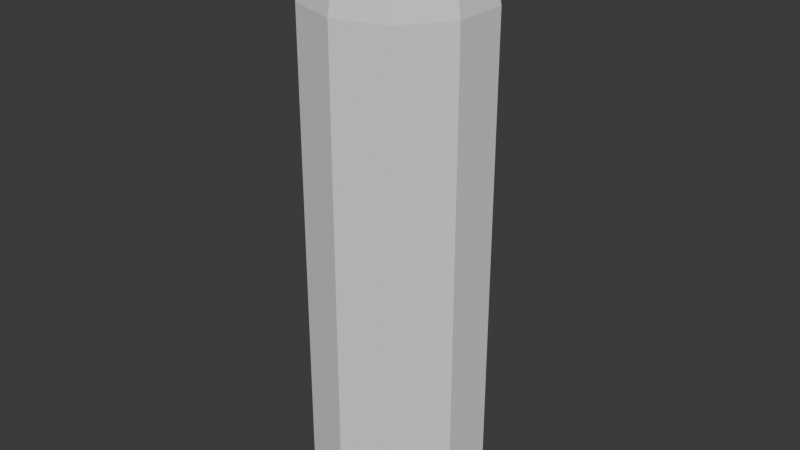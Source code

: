 # Source: Silo.blend  (saved by Blender 5.0.119; exported with 4.5.12 LTS)
import bpy
from mathutils import Matrix  # noqa: F401  (used for matrix-valued properties, if any)

bpy.ops.wm.read_factory_settings(use_empty=True)
scene = bpy.context.scene
scene.name = 'Scene'

# ---- collections
col_collection = bpy.data.collections.new('Collection'); scene.collection.children.link(col_collection)

# ---- world
world_world = bpy.data.worlds.new('World'); scene.world = world_world
world_world.use_nodes = True; world_world.node_tree.nodes.clear()
_N = world_world.node_tree.nodes; _L = world_world.node_tree.links
n0 = _N.new('ShaderNodeOutputWorld'); n0.name = 'World Output'; n0.location = (200, 100)
n1 = _N.new('ShaderNodeBackground'); n1.name = 'Background'; n1.location = (-200, 100)
n1.inputs[0].default_value = (0.05088, 0.05088, 0.05088, 1.0)
_L.new(n1.outputs[0], n0.inputs[0])
n0.is_active_output = True
world_world.color = (0.05088, 0.05088, 0.05088)
world_world.sun_shadow_jitter_overblur = 0.0

# ---- meshes
me_cylinder = bpy.data.meshes.new('Cylinder')
me_cylinder.from_pydata([(0.0, 1.0, -1.0), (0.0, 1.0, 4.512), (0.5878, 0.809, -1.0), (0.5878, 0.809, 4.512), (0.9511, 0.309, -1.0), (0.9511, 0.309, 4.512), (0.9511, -0.309, -1.0), (0.9511, -0.309, 4.512), (0.5878, -0.809, -1.0), (0.5878, -0.809, 4.512), (0.0, -1.0, -1.0), (0.0, -1.0, 4.512), (-0.5878, -0.809, -1.0), (-0.5878, -0.809, 4.512), (-0.9511, -0.309, -1.0), (-0.9511, -0.309, 4.512), (-0.9511, 0.309, -1.0), (-0.9511, 0.309, 4.512), (-0.5878, 0.809, -1.0), (-0.5878, 0.809, 4.512)], [], [(0, 1, 3, 2), (2, 3, 5, 4), (4, 5, 7, 6), (6, 7, 9, 8), (8, 9, 11, 10), (10, 11, 13, 12), (12, 13, 15, 14), (14, 15, 17, 16), (16, 17, 19, 18), (18, 19, 1, 0), (0, 2, 4, 6, 8, 10, 12, 14, 16, 18)])
_uv = me_cylinder.uv_layers.new(name='UVMap')
_uv.uv.foreach_set('vector', [1.0, 0.5, 1.0, 1.0, 0.9, 1.0, 0.9, 0.5, 0.9, 0.5, 0.9, 1.0, 0.8, 1.0, 0.8, 0.5, 0.8, 0.5, 0.8, 1.0, 0.7, 1.0, 0.7, 0.5, 0.7, 0.5, 0.7, 1.0, 0.6, 1.0, 0.6, 0.5, 0.6, 0.5, 0.6, 1.0, 0.5, 1.0, 0.5, 0.5, 0.5, 0.5, 0.5, 1.0, 0.4, 1.0, 0.4, 0.5, 0.4, 0.5, 0.4, 1.0, 0.3, 1.0, 0.3, 0.5, 0.3, 0.5, 0.3, 1.0, 0.2, 1.0, 0.2, 0.5, 0.2, 0.5, 0.2, 1.0, 0.1, 1.0, 0.1, 0.5, 0.1, 0.5, 0.1, 1.0, -7.451e-08, 1.0, -7.451e-08, 0.5, 0.75, 0.49, 0.8911, 0.4442, 0.9783, 0.3242, 0.9783, 0.1758, 0.8911, 0.05584, 0.75, 0.01, 0.6089, 0.05584, 0.5217, 0.1758, 0.5217, 0.3242, 0.6089, 0.4442])
me_cylinder.update()
me_cylinder_001 = bpy.data.meshes.new('Cylinder.001')
me_cylinder_001.from_pydata([(0.0, 1.0, 4.512), (0.5878, 0.809, 4.512), (0.9511, 0.309, 4.512), (0.9511, -0.309, 4.512), (0.5878, -0.809, 4.512), (0.0, -1.0, 4.512), (-0.5878, -0.809, 4.512), (-0.9511, -0.309, 4.512), (-0.9511, 0.309, 4.512), (-0.5878, 0.809, 4.512), (0.06122, 0.08426, 5.598), (0.5878, 0.809, 4.746), (0.2627, 0.3616, 5.533), (0.4336, 0.5967, 5.348), (0.5477, 0.7538, 5.072), (0.0, 1.0, 4.746), (0.0, 0.1042, 5.598), (0.0, 0.9318, 5.072), (0.0, 0.7376, 5.348), (0.0, 0.447, 5.533), (0.09906, 0.03219, 5.598), (0.9511, 0.309, 4.746), (0.4251, 0.1381, 5.533), (0.7015, 0.2279, 5.348), (0.8862, 0.2879, 5.072), (0.09906, -0.03219, 5.598), (0.9511, -0.309, 4.746), (0.4251, -0.1381, 5.533), (0.7015, -0.2279, 5.348), (0.8862, -0.2879, 5.072), (0.06122, -0.08426, 5.598), (0.5878, -0.809, 4.746), (0.2627, -0.3616, 5.533), (0.4336, -0.5967, 5.348), (0.5477, -0.7538, 5.072), (0.0, -0.1042, 5.598), (0.0, -1.0, 4.746), (0.0, -0.447, 5.533), (0.0, -0.7376, 5.348), (0.0, -0.9318, 5.072), (-0.06122, -0.08426, 5.598), (-0.5878, -0.809, 4.746), (-0.2627, -0.3616, 5.533), (-0.4336, -0.5967, 5.348), (-0.5477, -0.7538, 5.072), (-0.09906, -0.03219, 5.598), (-0.9511, -0.309, 4.746), (-0.4251, -0.1381, 5.533), (-0.7015, -0.2279, 5.348), (-0.8862, -0.2879, 5.072), (-0.09906, 0.03219, 5.598), (-0.9511, 0.309, 4.746), (-0.4251, 0.1381, 5.533), (-0.7015, 0.2279, 5.348), (-0.8862, 0.2879, 5.072), (-0.06122, 0.08426, 5.598), (-0.5878, 0.809, 4.746), (-0.2627, 0.3616, 5.533), (-0.4336, 0.5967, 5.348), (-0.5477, 0.7538, 5.072)], [], [(11, 15, 17, 14), (14, 17, 18, 13), (13, 18, 19, 12), (12, 19, 16, 10), (21, 11, 14, 24), (24, 14, 13, 23), (23, 13, 12, 22), (22, 12, 10, 20), (26, 21, 24, 29), (29, 24, 23, 28), (28, 23, 22, 27), (27, 22, 20, 25), (31, 26, 29, 34), (34, 29, 28, 33), (33, 28, 27, 32), (32, 27, 25, 30), (36, 31, 34, 39), (39, 34, 33, 38), (38, 33, 32, 37), (37, 32, 30, 35), (41, 36, 39, 44), (44, 39, 38, 43), (43, 38, 37, 42), (42, 37, 35, 40), (46, 41, 44, 49), (49, 44, 43, 48), (48, 43, 42, 47), (47, 42, 40, 45), (51, 46, 49, 54), (54, 49, 48, 53), (53, 48, 47, 52), (52, 47, 45, 50), (56, 51, 54, 59), (59, 54, 53, 58), (58, 53, 52, 57), (57, 52, 50, 55), (15, 56, 59, 17), (17, 59, 58, 18), (18, 58, 57, 19), (19, 57, 55, 16), (1, 0, 15, 11), (10, 16, 55, 50, 45, 40, 35, 30, 25, 20), (2, 1, 11, 21), (0, 9, 56, 15), (3, 2, 21, 26), (4, 3, 26, 31), (5, 4, 31, 36), (6, 5, 36, 41), (7, 6, 41, 46), (8, 7, 46, 51), (9, 8, 51, 56)])
_uv = me_cylinder_001.uv_layers.new(name='UVMap')
_uv.uv.foreach_set('vector', [0.9, 1.0, 1.0, 1.0, 0.9966, 1.0, 0.9, 1.0, 0.9, 1.0, 0.9966, 1.0, 0.9869, 1.0, 0.9, 1.0, 0.3875, 0.4393, 0.25, 0.484, 0.25, 0.3573, 0.3131, 0.3368, 0.3131, 0.3368, 0.25, 0.3573, 0.25, 0.275, 0.2647, 0.2702, 0.8, 1.0, 0.9, 1.0, 0.9, 1.0, 0.8, 1.0, 0.8, 1.0, 0.9, 1.0, 0.9, 1.0, 0.8, 1.0, 0.4725, 0.3223, 0.3875, 0.4393, 0.3131, 0.3368, 0.352, 0.2831, 0.352, 0.2831, 0.3131, 0.3368, 0.2647, 0.2702, 0.2738, 0.2577, 0.7, 1.0, 0.8, 1.0, 0.8, 1.0, 0.7, 1.0, 0.7, 1.0, 0.8, 1.0, 0.8, 1.0, 0.7, 1.0, 0.4725, 0.1777, 0.4725, 0.3223, 0.352, 0.2831, 0.352, 0.2169, 0.352, 0.2169, 0.352, 0.2831, 0.2738, 0.2577, 0.2738, 0.2423, 0.6, 1.0, 0.7, 1.0, 0.7, 1.0, 0.6, 1.0, 0.6, 1.0, 0.7, 1.0, 0.7, 1.0, 0.6, 1.0, 0.3875, 0.0607, 0.4725, 0.1777, 0.352, 0.2169, 0.3131, 0.1632, 0.3131, 0.1632, 0.352, 0.2169, 0.2738, 0.2423, 0.2647, 0.2298, 0.5, 1.0, 0.6, 1.0, 0.6, 1.0, 0.5, 1.0, 0.5, 1.0, 0.6, 1.0, 0.6, 1.0, 0.5, 1.0, 0.25, 0.01601, 0.3875, 0.0607, 0.3131, 0.1632, 0.25, 0.1427, 0.25, 0.1427, 0.3131, 0.1632, 0.2647, 0.2298, 0.25, 0.225, 0.4, 1.0, 0.5, 1.0, 0.5, 1.0, 0.4, 1.0, 0.4, 1.0, 0.5, 1.0, 0.5, 1.0, 0.4, 1.0, 0.1125, 0.0607, 0.25, 0.01601, 0.25, 0.1427, 0.1869, 0.1632, 0.1869, 0.1632, 0.25, 0.1427, 0.25, 0.225, 0.2353, 0.2298, 0.3, 1.0, 0.4, 1.0, 0.4, 1.0, 0.3, 1.0, 0.3, 1.0, 0.4, 1.0, 0.4, 1.0, 0.3, 1.0, 0.02747, 0.1777, 0.1125, 0.0607, 0.1869, 0.1632, 0.148, 0.2169, 0.148, 0.2169, 0.1869, 0.1632, 0.2353, 0.2298, 0.2262, 0.2423, 0.2, 1.0, 0.3, 1.0, 0.3, 1.0, 0.2, 1.0, 0.2, 1.0, 0.3, 1.0, 0.3, 1.0, 0.2, 1.0, 0.02747, 0.3223, 0.02747, 0.1777, 0.148, 0.2169, 0.148, 0.2831, 0.148, 0.2831, 0.148, 0.2169, 0.2262, 0.2423, 0.2262, 0.2577, 0.1, 1.0, 0.2, 1.0, 0.2, 1.0, 0.1, 1.0, 0.1, 1.0, 0.2, 1.0, 0.2, 1.0, 0.1, 1.0, 0.1125, 0.4393, 0.02747, 0.3223, 0.148, 0.2831, 0.1869, 0.3368, 0.1869, 0.3368, 0.148, 0.2831, 0.2262, 0.2577, 0.2353, 0.2702, -7.451e-08, 1.0, 0.1, 1.0, 0.1, 1.0, 0.00341, 1.0, 0.00341, 1.0, 0.1, 1.0, 0.1, 1.0, 0.01312, 1.0, 0.25, 0.484, 0.1125, 0.4393, 0.1869, 0.3368, 0.25, 0.3573, 0.25, 0.3573, 0.1869, 0.3368, 0.2353, 0.2702, 0.25, 0.275, 0.9, 1.0, 1.0, 1.0, 1.0, 1.0, 0.9, 1.0, 0.2647, 0.2702, 0.25, 0.275, 0.2353, 0.2702, 0.2262, 0.2577, 0.2262, 0.2423, 0.2353, 0.2298, 0.25, 0.225, 0.2647, 0.2298, 0.2738, 0.2423, 0.2738, 0.2577, 0.8, 1.0, 0.9, 1.0, 0.9, 1.0, 0.8, 1.0, -7.451e-08, 1.0, 0.1, 1.0, 0.1, 1.0, -7.451e-08, 1.0, 0.7, 1.0, 0.8, 1.0, 0.8, 1.0, 0.7, 1.0, 0.6, 1.0, 0.7, 1.0, 0.7, 1.0, 0.6, 1.0, 0.5, 1.0, 0.6, 1.0, 0.6, 1.0, 0.5, 1.0, 0.4, 1.0, 0.5, 1.0, 0.5, 1.0, 0.4, 1.0, 0.3, 1.0, 0.4, 1.0, 0.4, 1.0, 0.3, 1.0, 0.2, 1.0, 0.3, 1.0, 0.3, 1.0, 0.2, 1.0, 0.1, 1.0, 0.2, 1.0, 0.2, 1.0, 0.1, 1.0])
me_cylinder_001.update()

# ---- objects
ob_silobase = bpy.data.objects.new('SiloBase', me_cylinder)
ob_silohead = bpy.data.objects.new('SiloHead', me_cylinder_001)

# ---- transforms, parenting, visibility, modifiers, constraints
ob_silobase.location = (0.0, 0.0, 0.0)
ob_silohead.location = (0.0, 0.0, 0.0)

# ---- collection membership
col_collection.objects.link(ob_silobase)
col_collection.objects.link(ob_silohead)

# ---- scene / render settings (as saved in the file)
scene.frame_start = 1; scene.frame_end = 250; scene.frame_set(1)
scene.render.engine = 'BLENDER_EEVEE_NEXT'
scene.render.bake_bias = 0.0
scene.render.bake_samples = 0
scene.cycles.sampling_pattern = 'TABULATED_SOBOL'
scene.eevee.use_volume_custom_range = False
bpy.context.view_layer.update()

# ---- added for rendering (the .blend has no active camera and no usable light): camera, sun
cam_auto = bpy.data.cameras.new('AutoCamera')
cam_auto.lens = 50.0
cam_auto.sensor_width = 36.0
cam_auto.clip_end = 1000.0
ob_auto_camera = bpy.data.objects.new('AutoCamera', cam_auto)
scene.collection.objects.link(ob_auto_camera)
ob_auto_camera.location = (6.61715, -7.94059, 7.59267)
ob_auto_camera.rotation_euler = (1.09748, -7.21219e-08, 0.694738)
scene.camera = ob_auto_camera
light_auto_sun = bpy.data.lights.new('AutoSun', 'SUN')
light_auto_sun.energy = 3.0
light_auto_sun.angle = 0.0523599
ob_auto_sun = bpy.data.objects.new('AutoSun', light_auto_sun)
scene.collection.objects.link(ob_auto_sun)
ob_auto_sun.rotation_euler = (0.872665, 0.174533, 0.523599)
bpy.context.view_layer.update()
